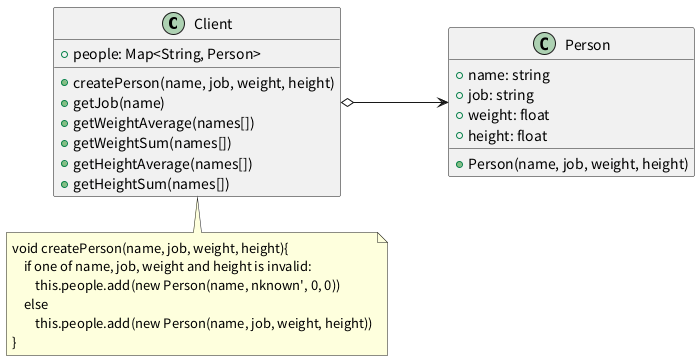

The diagram above was rendered by PlantUML. Its source (embedded in the PNG):
@startuml init
left to right direction
class Client{
    + people: Map<String, Person>
    + createPerson(name, job, weight, height)
    + getJob(name)
    + getWeightAverage(names[])
    + getWeightSum(names[])
    + getHeightAverage(names[])
    + getHeightSum(names[])
}

class Person{
    + name: string
    + job: string
    + weight: float
    + height: float
    + Person(name, job, weight, height)
}

note bottom of Client
void createPerson(name, job, weight, height){
    if one of name, job, weight and height is invalid:
        this.people.add(new Person(name, nknown', 0, 0))
    else
        this.people.add(new Person(name, job, weight, height))
}
end note

Client o--> Person

@enduml